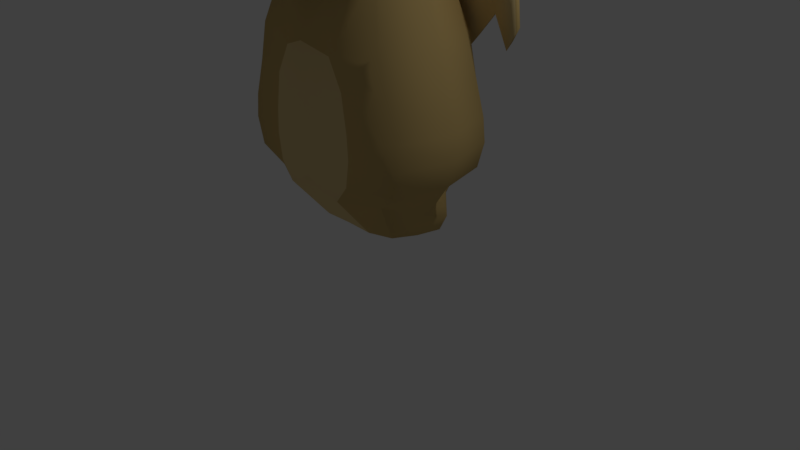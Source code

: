 # Source: LittleDragon.blend  (saved by Blender 2.79.0; exported with 4.5.12 LTS)
import bpy
from mathutils import Matrix  # noqa: F401  (used for matrix-valued properties, if any)

bpy.ops.wm.read_factory_settings(use_empty=True)
scene = bpy.context.scene
scene.name = 'Scene'

# ---- collections
col_collection_1 = bpy.data.collections.new('Collection 1'); scene.collection.children.link(col_collection_1)

# ---- materials (node trees are filled in below, after node groups)
mat_material = bpy.data.materials.new('Material')
mat_material.alpha_threshold = 0.0
mat_material.use_transparent_shadow = False
mat_material.diffuse_color = (0.5984, 0.4265, 0.163, 1.0)
mat_material.roughness = 0.5
mat_material.line_color = (0.0, 0.0, 0.0, 1.0)
mat_material_001 = bpy.data.materials.new('Material.001')
mat_material_001.alpha_threshold = 0.0
mat_material_001.use_transparent_shadow = False
mat_material_001.diffuse_color = (0.7842, 0.6004, 0.2855, 1.0)
mat_material_001.roughness = 0.5
mat_material_002 = bpy.data.materials.new('Material.002')
mat_material_002.alpha_threshold = 0.0
mat_material_002.use_transparent_shadow = False
mat_material_002.roughness = 0.5
mat_material_003 = bpy.data.materials.new('Material.003')
mat_material_003.alpha_threshold = 0.0
mat_material_003.use_transparent_shadow = False
mat_material_003.diffuse_color = (0.0, 0.0, 0.0, 1.0)
mat_material_003.roughness = 0.5

# ---- material node trees

# ---- world
world_world = bpy.data.worlds.new('World'); scene.world = world_world
world_world.color = (0.05088, 0.05088, 0.05088)
world_world.use_sun_shadow = False
world_world.sun_shadow_jitter_overblur = 0.0
world_world.cycles.sampling_method = 'MANUAL'

# ---- cameras
cam_camera = bpy.data.cameras.new('Camera')
cam_camera.clip_end = 100.0
cam_camera.lens = 35.0
cam_camera.sensor_width = 32.0
cam_camera.sensor_height = 18.0
cam_camera.ortho_scale = 7.314
cam_camera.dof.focus_distance = 0.0
cam_camera.dof.aperture_fstop = 128.0

# ---- lights
light_lamp = bpy.data.lights.new('Lamp', 'POINT')
light_lamp.transmission_factor = 0.0
light_lamp.cutoff_distance = 30.0
light_lamp.energy = 100.0
light_lamp.shadow_buffer_clip_start = 1.001
light_lamp.shadow_soft_size = 0.1
light_lamp.shadow_maximum_resolution = 0.006
light_lamp.use_absolute_resolution = True

# ---- meshes
me_cube = bpy.data.meshes.new('Cube')
me_cube.from_pydata([(-1.964, -1.367, -0.4781), (-1.964, 1.367, -0.4781), (-1.528, -1.0, 1.0), (-1.528, 1.0, 1.0), (-2.195, -1.367, -1.437), (-2.195, 1.367, -1.437), (-2.48, -1.367, -2.353), (-2.48, 1.367, -2.353), (-2.548, -1.367, -2.949), (-2.548, 1.367, -2.949), (-2.353, -1.367, -3.62), (-2.353, 1.367, -3.62), (-1.797, -1.189, -4.071), (-1.699, 1.144, -4.071), (-1.592, -0.7755, 2.006), (-1.502, 0.8476, 1.895), (-1.592, -0.7755, 3.399), (-1.317, 0.6435, 3.71), (-0.6172, -0.4041, 3.918), (-1.054, 0.325, 3.96), (-0.2821, -0.1847, 3.993), (-0.2821, 0.1847, 3.993), (-2.706, 0.1186, 1.838), (-2.706, 1.074, 1.838), (-2.706, 0.1186, 2.793), (-2.706, 1.074, 2.793), (-3.14, 0.9072, 2.192), (-3.196, 1.314, 2.103), (-3.14, 0.9072, 2.328), (-3.196, 1.314, 2.408), (0.0, 1.671, -0.4781), (0.0, -1.844, -0.4781), (0.0, 1.185, 1.0), (0.0, -1.358, 1.0), (0.0, 1.671, -1.437), (0.0, -1.844, -1.437), (0.0, 1.671, -2.353), (0.0, -1.844, -2.353), (0.0, 1.671, -2.949), (0.0, -1.844, -2.949), (0.0, 1.671, -3.62), (0.0, -1.844, -3.62), (0.0, 1.398, -4.071), (0.0, -1.526, -4.071), (-0.6874, 0.6039, -5.711), (-1.004, 1.432, -5.032), (-1.074, 0.6709, -5.656), (-0.7048, 1.576, -4.914), (0.0, 0.9835, 1.895), (0.0, -2.658, 0.8865), (0.0, 0.9835, 3.588), (-7.153e-07, -0.8476, 3.588), (1.192e-07, 0.4041, 3.918), (-3.576e-07, -0.4041, 3.918), (-2.98e-08, 0.1847, 3.993), (-2.384e-07, -0.1847, 3.993), (0.0, -2.015, 0.7576), (-1.269, -2.015, 1.168), (0.0, -3.202, 1.002), (-1.253, -1.914, 1.764), (0.0, -1.914, 2.891), (-0.8349, -1.656, 3.059), (-0.9672, -2.658, 1.297), (-0.9584, -2.605, 1.78), (0.0, -2.605, 2.694), (-0.9584, -2.605, 2.694), (-0.9672, -3.202, 1.412), (0.0, -3.436, 1.81), (-0.9584, -3.436, 1.81), (0.0, -3.148, 2.606), (-0.903, -3.148, 2.473), (-2.309, 4.768e-07, -0.4781), (-1.872, 1.788e-07, 1.0), (-2.54, 4.768e-07, -1.437), (-2.825, 4.768e-07, -2.353), (-2.892, 4.768e-07, -2.949), (-2.697, 4.768e-07, -3.62), (-2.338, 0.1045, -4.071), (-0.492, 2.277, -5.033), (-1.847, 1.788e-07, 1.831), (-1.319, 0.1263, 3.816), (-1.052, 0.1249, 3.938), (-0.2821, -1.043e-07, 3.993), (-2.706, 0.5964, 1.774), (-2.706, 0.5964, 2.939), (-3.451, 1.161, 2.113), (-3.451, 1.161, 2.629), (0.0, -1.639e-07, 3.993), (-1.19, 1.143, -5.269), (-0.798, 1.53, -0.3269), (-0.721, -1.668, -0.7225), (-0.6252, 1.249, 0.8487), (-0.7638, -1.302, 1.0), (-1.098, 1.564, -1.437), (-1.098, -1.668, -1.437), (-1.24, 1.564, -2.353), (-1.24, -1.668, -2.353), (-1.274, 1.564, -2.949), (-1.274, -1.668, -2.949), (-1.176, 1.564, -3.62), (-1.176, -1.668, -3.62), (-0.8734, 1.464, -4.071), (-0.8313, -1.665, -4.071), (-0.7512, 1.045, 1.895), (-0.7512, 1.045, 3.588), (-0.7079, -1.105, 3.42), (-0.3086, 0.4041, 3.918), (-0.3086, -0.4041, 3.918), (-0.1411, 0.1847, 3.993), (-0.1411, -0.1847, 3.993), (-0.4836, -2.658, 1.112), (-0.6347, -2.015, 0.9826), (-0.6686, -1.656, 3.059), (-0.4792, -2.605, 2.694), (-0.4836, -3.202, 1.227), (-0.4792, -3.436, 1.81), (-0.5326, -3.148, 2.473), (-0.1411, -1.341e-07, 3.993), (-0.4806, 2.304, -5.181), (-0.6121, -3.148, 2.565), (-0.8157, -3.148, 2.57), (-0.7138, -3.148, 2.615), (-0.8303, -2.605, 2.687), (-0.6085, -2.605, 2.687), (-0.7196, -2.605, 2.664), (-0.1604, 1.617, -0.3218), (-0.9822, 1.564, -0.4781), (-0.1598, 1.223, 0.8431), (-0.7638, 1.198, 1.0), (-0.2107, 1.788, -0.1795), (-0.2102, 1.45, 0.8188), (-0.757, 1.714, -0.1838), (-0.609, 1.473, 0.8236), (-0.2264, 2.08, -0.09413), (-0.2259, 1.742, 0.9041), (-0.7728, 2.006, -0.09844), (-0.6247, 1.765, 0.9089), (-1.787, 1.621, -0.8601), (-1.639, 1.38, 1.632), (-1.802, 1.913, -0.649), (-1.654, 1.672, 1.843), (-2.531, 1.545, -0.02587), (-2.438, 1.394, 1.547), (-2.541, 1.73, 0.1073), (-2.448, 1.578, 1.68), (-2.93, 1.504, -0.7611), (-2.837, 1.352, 1.293), (-2.94, 1.688, -0.5871), (-2.847, 1.536, 1.467), (-3.186, 1.485, -0.3283), (-3.128, 1.391, 0.947), (-3.193, 1.599, -0.2202), (-3.135, 1.505, 1.055), (-0.7877, 1.397, -4.567), (-1.302, 1.092, -4.667), (-0.7579, -0.6572, -5.242), (-1.422, -0.5156, -5.195), (-1.622, 0.4813, -4.868), (-0.6582, 1.616, -6.005), (-0.672, 1.834, -5.05), (-0.9194, 1.805, -5.178), (0.0, 1.662, -6.133), (-0.2475, 2.816, -4.94), (-0.247, 2.821, -4.949), (0.0, 1.792, -4.868), (-0.9078, 1.643, -5.885), (-0.2474, 2.797, -4.881), (-0.2479, 2.8, -4.9), (0.0, 2.819, -5.009), (-1.067, 1.737, -5.474), (0.0, -0.6401, -5.236), (0.0, 2.819, -4.962), (0.0, 2.812, -4.918), (0.0, 1.462, -4.545), (0.0, 0.4602, -5.803), (0.0, 1.607, -4.889), (-0.4738, 2.261, -4.943), (-0.2472, 2.82, -4.939), (0.0, 2.796, -4.877), (-0.2473, 2.812, -4.918), (-0.247, 2.812, -4.918), (-0.2482, 2.807, -4.939), (-0.248, 2.818, -5.001), (-0.2473, 2.819, -4.962), (-0.4428, 2.307, -5.202), (-0.4445, 2.253, -4.898), (0.0, 2.307, -5.401), (0.0, 2.252, -4.841), (-0.2473, 2.819, -5.01), (-0.247, 2.82, -4.939), (-0.247, 2.818, -4.929), (-0.2469, 2.821, -4.949), (-0.2469, 2.818, -4.929), (-0.247, 2.819, -4.962), (-1.502, 1.788e-07, 3.734), (-1.502, 0.8476, 3.588), (-0.6172, -2.98e-08, 3.918), (-0.6172, 0.4041, 3.918), (-1.373, 0.2235, 4.135), (-1.372, 0.5624, 4.065), (-1.198, 0.2226, 4.215), (-1.2, 0.3537, 4.229), (-1.391, 0.2962, 4.248), (-1.39, 0.4583, 4.215), (-1.307, 0.2958, 4.286), (-1.308, 0.3585, 4.293), (-0.9009, -1.159, 3.316), (-1.502, -0.8476, 1.895), (-2.675, 0.08391, 2.687), (-2.7, 0.107, 1.954), (-3.196, 1.008, 2.408), (-3.196, 1.008, 2.103), (-2.531, 0.2065, 2.686), (-2.556, 0.2296, 1.953), (-1.448, -0.6528, 3.398), (-1.448, -0.6528, 2.005), (-2.996, 1.03, 2.327), (-2.996, 1.03, 2.191), (-0.713, -3.148, 2.659), (-0.5876, -3.148, 2.597), (-0.8392, -3.148, 2.602), (-0.9911, -3.148, 2.434), (-0.4473, -3.148, 2.434), (-0.7138, -2.928, 2.615), (-0.6121, -2.928, 2.565), (-0.8157, -2.928, 2.57), (-0.903, -2.928, 2.473), (-0.5326, -2.928, 2.473), (-1.502, -0.8476, 3.588), (-1.253, -1.914, 2.891), (-0.7512, -0.8476, 3.588), (-0.6264, -1.914, 2.891), (-0.5089, -1.656, 3.059), (-0.511, -1.159, 3.316)], [], [(90, 92, 2, 0), (71, 72, 3, 1), (128, 126, 1, 3), (71, 1, 5, 73), (90, 0, 4, 94), (74, 7, 9, 75), (73, 5, 7, 74), (94, 4, 6, 96), (98, 8, 10, 100), (96, 6, 8, 98), (76, 11, 13, 77), (75, 9, 11, 76), (100, 10, 12, 102), (72, 2, 207, 79), (128, 3, 15, 103), (195, 15, 23, 25), (103, 15, 195, 104), (196, 18, 20, 82), (194, 228, 18, 196), (104, 195, 197, 106), (117, 82, 20, 109), (106, 197, 21, 108), (83, 22, 211, 85), (208, 28, 216, 212), (194, 195, 25, 84), (79, 207, 22, 83), (85, 211, 210, 86), (25, 23, 27, 29), (84, 25, 29, 86), (14, 16, 214, 215), (107, 53, 55, 109), (230, 51, 53, 107), (92, 33, 56, 111), (99, 40, 42, 101), (97, 38, 40, 99), (95, 36, 38, 97), (93, 34, 36, 95), (105, 206, 61, 112), (126, 30, 34, 93), (59, 57, 62, 63), (229, 59, 63, 65), (207, 2, 57, 59), (228, 207, 59, 229), (63, 62, 66, 68), (65, 63, 68, 221), (111, 56, 49, 110), (113, 123, 219, 222), (114, 58, 67, 115), (110, 49, 58, 114), (231, 229, 65, 122, 124, 123, 113), (24, 84, 86, 210), (27, 85, 86, 29), (15, 79, 83, 23), (228, 194, 84, 24), (23, 83, 85, 27), (108, 21, 82, 117), (19, 17, 199, 201), (197, 196, 82, 21), (3, 72, 79, 15), (8, 75, 76, 10), (10, 76, 77, 12), (4, 73, 74, 6), (6, 74, 75, 8), (0, 71, 73, 4), (0, 2, 72, 71), (13, 101, 153, 154), (54, 108, 117, 87), (64, 113, 222, 69), (62, 110, 114, 66), (66, 114, 115, 68), (60, 231, 113, 64), (57, 111, 110, 62), (1, 126, 93, 5), (233, 105, 112, 232), (5, 93, 95, 7), (7, 95, 97, 9), (9, 97, 99, 11), (12, 77, 157, 156), (11, 99, 101, 13), (43, 102, 155, 170), (2, 92, 111, 57), (228, 230, 107, 18), (18, 107, 109, 20), (52, 106, 108, 54), (87, 117, 109, 55), (50, 104, 106, 52), (48, 103, 104, 50), (32, 128, 103, 48), (77, 13, 154, 157), (101, 42, 173, 153), (102, 12, 156, 155), (41, 100, 102, 43), (37, 96, 98, 39), (39, 98, 100, 41), (35, 94, 96, 37), (31, 90, 94, 35), (89, 91, 132, 131), (31, 33, 92, 90), (68, 115, 67, 69, 222, 221), (219, 123, 124, 218), (218, 124, 122, 220), (220, 122, 65, 221), (125, 127, 32, 30), (89, 125, 30, 126), (127, 91, 128, 32), (91, 89, 126, 128), (132, 130, 134, 136), (125, 89, 131, 129), (127, 125, 129, 130), (91, 127, 130, 132), (134, 133, 135, 136), (130, 129, 133, 134), (135, 131, 137, 139), (129, 131, 135, 133), (139, 137, 141, 143), (132, 136, 140, 138), (136, 135, 139, 140), (131, 132, 138, 137), (142, 144, 148, 146), (140, 139, 143, 144), (138, 140, 144, 142), (137, 138, 142, 141), (145, 146, 150, 149), (141, 142, 146, 145), (143, 141, 145, 147), (144, 143, 147, 148), (149, 150, 152, 151), (147, 145, 149, 151), (148, 147, 151, 152), (146, 148, 152, 150), (193, 183, 163, 191), (188, 182, 183, 193), (181, 167, 179, 162), (189, 191, 163, 177), (162, 179, 190, 177), (166, 178, 172, 180), (183, 162, 177, 163), (192, 189, 177, 190), (182, 181, 162, 183), (170, 155, 44, 174), (157, 154, 45, 88), (153, 173, 175, 47), (156, 157, 88, 46), (155, 156, 46, 44), (154, 153, 47, 45), (46, 88, 169, 165), (45, 47, 159, 160), (44, 46, 165, 158), (88, 45, 160, 169), (174, 44, 158, 161), (47, 175, 164, 159), (165, 169, 78, 118), (160, 159, 185, 176), (158, 165, 118, 184), (161, 158, 184, 186), (169, 160, 176, 78), (159, 164, 187, 185), (185, 187, 178, 166), (78, 176, 167, 181), (118, 78, 181, 182), (184, 118, 182, 188), (186, 184, 188, 168), (176, 185, 166, 167), (167, 166, 180, 179), (179, 180, 192, 190), (168, 188, 193, 171), (180, 172, 171, 193, 191, 189, 192), (80, 17, 195, 194), (19, 81, 196, 197), (17, 19, 197, 195), (81, 80, 194, 196), (198, 200, 204, 202), (17, 80, 198, 199), (80, 81, 200, 198), (81, 19, 201, 200), (203, 202, 204, 205), (200, 201, 205, 204), (201, 199, 203, 205), (199, 198, 202, 203), (16, 14, 207, 228), (208, 16, 228, 24), (14, 209, 22, 207), (26, 28, 210, 211), (209, 26, 211, 22), (28, 208, 24, 210), (215, 214, 212, 213), (213, 212, 216, 217), (28, 26, 217, 216), (16, 208, 212, 214), (26, 209, 213, 217), (209, 14, 215, 213), (70, 116, 227, 226), (121, 119, 219, 218), (120, 121, 218, 220), (70, 120, 220, 221), (119, 116, 222, 219), (116, 70, 221, 222), (226, 227, 224, 223, 225), (120, 70, 226, 225), (119, 121, 223, 224), (116, 119, 224, 227), (121, 120, 225, 223), (61, 206, 228, 229), (206, 105, 230, 228), (112, 61, 229, 231), (233, 232, 60, 51), (105, 233, 51, 230), (232, 112, 231, 60)])
me_cube.polygons.foreach_set('use_smooth', [True] * 208)
me_cube.polygons.foreach_set('material_index', [0, 0, 0, 0, 0, 0, 0, 0, 0, 0, 0, 0, 0, 0, 0, 0, 0, 0, 0, 0, 0, 0, 0, 0, 0, 0, 0, 0, 0, 0, 0, 0, 0, 0, 0, 0, 0, 3, 0, 0, 0, 0, 0, 0, 0, 0, 0, 0, 0, 0, 0, 0, 0, 0, 0, 0, 2, 0, 0, 0, 0, 0, 0, 0, 0, 0, 0, 0, 0, 0, 0, 0, 0, 3, 0, 0, 0, 0, 0, 1, 0, 0, 0, 0, 0, 0, 0, 0, 0, 0, 0, 1, 1, 1, 1, 1, 0, 0, 0, 0, 0, 0, 0, 0, 0, 0, 0, 0, 0, 0, 0, 0, 0, 0, 0, 0, 0, 1, 0, 0, 0, 1, 1, 1, 0, 0, 0, 0, 0, 0, 0, 0, 0, 0, 0, 0, 0, 0, 0, 1, 0, 0, 0, 0, 0, 0, 0, 0, 0, 1, 0, 0, 0, 0, 1, 0, 0, 0, 0, 0, 0, 1, 0, 0, 0, 0, 0, 0, 0, 0, 0, 2, 2, 2, 2, 2, 2, 2, 2, 0, 0, 0, 0, 0, 0, 1, 1, 0, 0, 0, 0, 0, 0, 0, 0, 0, 0, 0, 0, 0, 0, 0, 0, 0, 0, 0, 0, 0])
me_cube.materials.append(mat_material)
me_cube.materials.append(mat_material_001)
me_cube.materials.append(mat_material_002)
me_cube.materials.append(mat_material_003)
me_cube.use_remesh_preserve_volume = False
me_cube.use_remesh_preserve_attributes = False
me_cube.use_mirror_vertex_groups = False
me_cube.update()

# ---- objects
ob_cube = bpy.data.objects.new('Cube', me_cube)
ob_lamp = bpy.data.objects.new('Lamp', light_lamp)
ob_camera = bpy.data.objects.new('Camera', cam_camera)

# ---- transforms, parenting, visibility, modifiers, constraints
ob_cube.location = (0.0, 0.0, 3.178)
ob_cube.scale = (0.5, 0.5, 0.5)
ob_cube.lock_rotations_4d = False
ob_cube.empty_display_type = 'ARROWS'
ob_cube.lineart.crease_threshold = 0.0
_m = ob_cube.modifiers.new('Mirror', 'MIRROR')
_m.use_clip = True
ob_lamp.location = (4.076, 1.005, 5.904)
ob_lamp.rotation_euler = (0.6503, 0.05522, 1.866)
ob_lamp.lock_rotations_4d = False
ob_lamp.empty_display_type = 'ARROWS'
ob_lamp.color = (0.0, 0.0, 0.0, 0.0)
ob_lamp.lineart.crease_threshold = 0.0
ob_camera.location = (7.481, -6.508, 5.344)
ob_camera.rotation_euler = (1.109, 0.0, 0.8149)
ob_camera.lock_rotations_4d = False
ob_camera.empty_display_type = 'ARROWS'
ob_camera.color = (0.0, 0.0, 0.0, 0.0)
ob_camera.display_type = 'WIRE'
ob_camera.lineart.crease_threshold = 0.0

# ---- collection membership
col_collection_1.objects.link(ob_cube)
col_collection_1.objects.link(ob_lamp)
col_collection_1.objects.link(ob_camera)

# ---- scene / render settings (as saved in the file)
scene.camera = ob_camera
scene.frame_start = 1; scene.frame_end = 250; scene.frame_set(1)
scene.render.engine = 'BLENDER_EEVEE_NEXT'
scene.render.resolution_percentage = 50
scene.render.dither_intensity = 0.0
scene.cycles.use_denoising = False
scene.cycles.samples = 128
scene.cycles.sampling_pattern = 'TABULATED_SOBOL'
scene.cycles.use_adaptive_sampling = False
scene.cycles.use_light_tree = False
scene.cycles.blur_glossy = 0.0
scene.cycles.sample_clamp_indirect = 0.0
scene.view_settings.view_transform = 'Standard'
bpy.context.view_layer.update()

